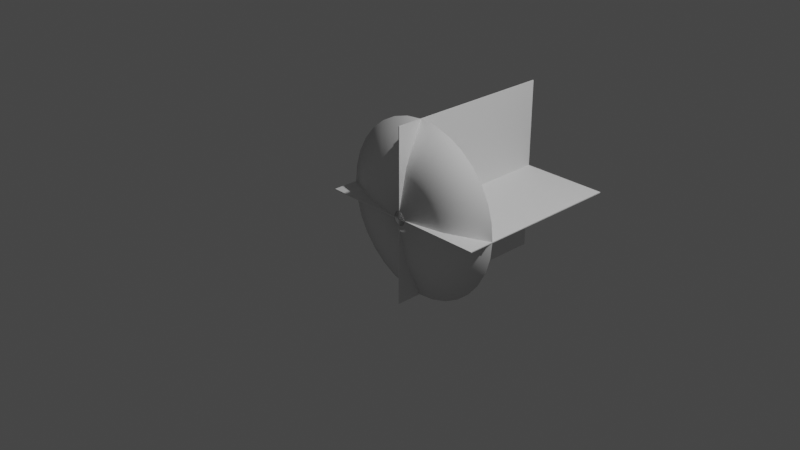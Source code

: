 # Source: Cone.Blend  (saved by Blender 3.1.7; exported with 4.5.12 LTS)
import bpy
from mathutils import Matrix  # noqa: F401  (used for matrix-valued properties, if any)

bpy.ops.wm.read_factory_settings(use_empty=True)
scene = bpy.context.scene
scene.name = 'Scene'

# ---- collections
col_collection = bpy.data.collections.new('Collection'); scene.collection.children.link(col_collection)

# ---- world
world_world = bpy.data.worlds.new('World'); scene.world = world_world
world_world.use_nodes = True; world_world.node_tree.nodes.clear()
_N = world_world.node_tree.nodes; _L = world_world.node_tree.links
n0 = _N.new('ShaderNodeOutputWorld'); n0.name = 'World Output'; n0.location = (300, 300)
n1 = _N.new('ShaderNodeBackground'); n1.name = 'Background'; n1.location = (10, 300)
n1.inputs[0].default_value = (0.05088, 0.05088, 0.05088, 1.0)
_L.new(n1.outputs[0], n0.inputs[0])
n0.is_active_output = True
world_world.color = (0.05088, 0.05088, 0.05088)
world_world.use_sun_shadow = False
world_world.sun_shadow_jitter_overblur = 0.0

# ---- cameras
cam_camera = bpy.data.cameras.new('Camera')
cam_camera.clip_end = 100.0
cam_camera.ortho_scale = 7.314

# ---- lights
light_light = bpy.data.lights.new('Light', 'POINT')
light_light.transmission_factor = 0.0
light_light.energy = 1000.0
light_light.shadow_soft_size = 0.1
light_light.shadow_maximum_resolution = 0.006
light_light.use_absolute_resolution = True

# ---- meshes
me_circle = bpy.data.meshes.new('Circle')
me_circle.from_pydata([(0.0, 1.0, 0.2978), (-0.1951, 0.9808, 0.2978), (-0.3827, 0.9239, 0.2978), (-0.5556, 0.8315, 0.2978), (-0.7071, 0.7071, 0.2978), (-0.8315, 0.5556, 0.2978), (-0.9239, 0.3827, 0.2978), (-0.9808, 0.1951, 0.2978), (-1.0, -4.371e-08, 0.2978), (-0.9808, -0.1951, 0.2978), (-0.9239, -0.3827, 0.2978), (-0.8315, -0.5556, 0.2978), (-0.7071, -0.7071, 0.2978), (-0.5556, -0.8315, 0.2978), (-0.3827, -0.9239, 0.2978), (-0.1951, -0.9808, 0.2978), (8.742e-08, -1.0, 0.2978), (0.1951, -0.9808, 0.2978), (0.3827, -0.9239, 0.2978), (0.5556, -0.8315, 0.2978), (0.7071, -0.7071, 0.2978), (0.8315, -0.5556, 0.2978), (0.9239, -0.3827, 0.2978), (0.9808, -0.1951, 0.2978), (1.0, 1.192e-08, 0.2978), (0.9808, 0.1951, 0.2978), (0.9239, 0.3827, 0.2978), (0.8315, 0.5556, 0.2978), (0.7071, 0.7071, 0.2978), (0.5556, 0.8315, 0.2978), (0.3827, 0.9239, 0.2978), (0.1951, 0.9808, 0.2978), (-1.284e-08, 0.08095, 0.0), (-0.01579, 0.0794, 0.0), (-0.03098, 0.07479, 0.0), (-0.04497, 0.06731, 0.0), (-0.05724, 0.05724, 0.0), (-0.06731, 0.04497, 0.0), (-0.07479, 0.03098, 0.0), (-0.0794, 0.01579, 0.0), (-0.08095, -2.066e-08, 0.0), (-0.0794, -0.01579, 0.0), (-0.07479, -0.03098, 0.0), (-0.06731, -0.04497, 0.0), (-0.05724, -0.05724, 0.0), (-0.04497, -0.06731, 0.0), (-0.03098, -0.07479, 0.0), (-0.01579, -0.0794, 0.0), (-5.762e-09, -0.08095, 0.0), (0.01579, -0.0794, 0.0), (0.03098, -0.07479, 0.0), (0.04497, -0.06731, 0.0), (0.05724, -0.05724, 0.0), (0.06731, -0.04497, 0.0), (0.07479, -0.03098, 0.0), (0.0794, -0.01579, 0.0), (0.08095, -1.615e-08, 0.0), (0.0794, 0.01579, 0.0), (0.07479, 0.03098, 0.0), (0.06731, 0.04497, 0.0), (0.05724, 0.05724, 0.0), (0.04497, 0.06731, 0.0), (0.03098, 0.07479, 0.0), (0.01579, 0.0794, 0.0), (0.4494, -0.3003, 0.09987), (0.4993, -0.2068, 0.09987), (-0.5405, -3.218e-08, 0.09987), (-0.5301, -0.1054, 0.09987), (0.5301, -0.1054, 0.09987), (-0.4993, -0.2068, 0.09987), (0.5405, -2.114e-09, 0.09987), (-0.4494, -0.3003, 0.09987), (0.5301, 0.1054, 0.09987), (-0.3822, -0.3822, 0.09987), (0.4993, 0.2068, 0.09987), (-0.3003, -0.4494, 0.09987), (0.4494, 0.3003, 0.09987), (-0.2068, -0.4993, 0.09987), (-6.419e-09, 0.5405, 0.09987), (-0.1054, 0.5301, 0.09987), (0.3822, 0.3822, 0.09987), (-0.1054, -0.5301, 0.09987), (-0.2068, 0.4993, 0.09987), (0.3003, 0.4494, 0.09987), (4.083e-08, -0.5405, 0.09987), (-0.3003, 0.4494, 0.09987), (0.2068, 0.4993, 0.09987), (0.1054, -0.5301, 0.09987), (-0.3822, 0.3822, 0.09987), (0.1054, 0.5301, 0.09987), (0.2068, -0.4993, 0.09987), (-0.4494, 0.3003, 0.09987), (0.3003, -0.4494, 0.09987), (-0.4993, 0.2068, 0.09987), (0.3822, -0.3822, 0.09987), (-0.5301, 0.1054, 0.09987)], [], [(65, 64, 53, 54), (67, 66, 40, 41), (68, 65, 54, 55), (69, 67, 41, 42), (70, 68, 55, 56), (71, 69, 42, 43), (72, 70, 56, 57), (73, 71, 43, 44), (74, 72, 57, 58), (75, 73, 44, 45), (76, 74, 58, 59), (77, 75, 45, 46), (79, 78, 32, 33), (80, 76, 59, 60), (81, 77, 46, 47), (82, 79, 33, 34), (83, 80, 60, 61), (84, 81, 47, 48), (85, 82, 34, 35), (86, 83, 61, 62), (87, 84, 48, 49), (88, 85, 35, 36), (89, 86, 62, 63), (90, 87, 49, 50), (91, 88, 36, 37), (78, 89, 63, 32), (92, 90, 50, 51), (93, 91, 37, 38), (94, 92, 51, 52), (95, 93, 38, 39), (64, 94, 52, 53), (66, 95, 39, 40), (8, 7, 95, 66), (21, 20, 94, 64), (7, 6, 93, 95), (20, 19, 92, 94), (6, 5, 91, 93), (19, 18, 90, 92), (0, 31, 89, 78), (5, 4, 88, 91), (18, 17, 87, 90), (31, 30, 86, 89), (4, 3, 85, 88), (17, 16, 84, 87), (30, 29, 83, 86), (3, 2, 82, 85), (16, 15, 81, 84), (29, 28, 80, 83), (2, 1, 79, 82), (15, 14, 77, 81), (28, 27, 76, 80), (1, 0, 78, 79), (14, 13, 75, 77), (27, 26, 74, 76), (13, 12, 73, 75), (26, 25, 72, 74), (12, 11, 71, 73), (25, 24, 70, 72), (11, 10, 69, 71), (24, 23, 68, 70), (10, 9, 67, 69), (23, 22, 65, 68), (9, 8, 66, 67), (22, 21, 64, 65)])
me_circle.polygons.foreach_set('use_smooth', [True] * 64)
_uv = me_circle.uv_layers.new(name='UVMap')
_uv.uv.foreach_set('vector', [0.5642, 0.5035, 0.5954, 0.5035, 0.5954, 0.00181, 0.5642, 0.00181, 0.9699, 0.5035, 1.001, 0.5035, 1.001, 0.00181, 0.9699, 0.00181, 0.533, 0.5035, 0.5642, 0.5035, 0.5642, 0.00181, 0.533, 0.00181, 0.9387, 0.5035, 0.9699, 0.5035, 0.9699, 0.00181, 0.9387, 0.00181, 0.5017, 0.5035, 0.533, 0.5035, 0.533, 0.00181, 0.5017, 0.00181, 0.9075, 0.5035, 0.9387, 0.5035, 0.9387, 0.00181, 0.9075, 0.00181, 0.4705, 0.5035, 0.5017, 0.5035, 0.5017, 0.00181, 0.4705, 0.00181, 0.8763, 0.5035, 0.9075, 0.5035, 0.9075, 0.00181, 0.8763, 0.00181, 0.4393, 0.5035, 0.4705, 0.5035, 0.4705, 0.00181, 0.4393, 0.00181, 0.8451, 0.5035, 0.8763, 0.5035, 0.8763, 0.00181, 0.8451, 0.00181, 0.4081, 0.5035, 0.4393, 0.5035, 0.4393, 0.00181, 0.4081, 0.00181, 0.8139, 0.5035, 0.8451, 0.5035, 0.8451, 0.00181, 0.8139, 0.00181, 0.2208, 0.5035, 0.252, 0.5035, 0.252, 0.00181, 0.2208, 0.00181, 0.3769, 0.5035, 0.4081, 0.5035, 0.4081, 0.00181, 0.3769, 0.00181, 0.7827, 0.5035, 0.8139, 0.5035, 0.8139, 0.00181, 0.7827, 0.00181, 0.1896, 0.5035, 0.2208, 0.5035, 0.2208, 0.00181, 0.1896, 0.00181, 0.3457, 0.5035, 0.3769, 0.5035, 0.3769, 0.00181, 0.3457, 0.00181, 0.7514, 0.5035, 0.7827, 0.5035, 0.7827, 0.00181, 0.7514, 0.00181, 0.1584, 0.5035, 0.1896, 0.5035, 0.1896, 0.00181, 0.1584, 0.00181, 0.3145, 0.5035, 0.3457, 0.5035, 0.3457, 0.00181, 0.3145, 0.00181, 0.7202, 0.5035, 0.7514, 0.5035, 0.7514, 0.00181, 0.7202, 0.00181, 0.1272, 0.5035, 0.1584, 0.5035, 0.1584, 0.00181, 0.1272, 0.00181, 0.2833, 0.5035, 0.3145, 0.5035, 0.3145, 0.00181, 0.2833, 0.00181, 0.689, 0.5035, 0.7202, 0.5035, 0.7202, 0.00181, 0.689, 0.00181, 0.09597, 0.5035, 0.1272, 0.5035, 0.1272, 0.00181, 0.09597, 0.00181, 0.252, 0.5035, 0.2833, 0.5035, 0.2833, 0.00181, 0.252, 0.00181, 0.6578, 0.5035, 0.689, 0.5035, 0.689, 0.00181, 0.6578, 0.00181, 0.06476, 0.5035, 0.09597, 0.5035, 0.09597, 0.00181, 0.06476, 0.00181, 0.6266, 0.5035, 0.6578, 0.5035, 0.6578, 0.00181, 0.6266, 0.00181, 0.03354, 0.5035, 0.06476, 0.5035, 0.06476, 0.00181, 0.03354, 0.00181, 0.5954, 0.5035, 0.6266, 0.5035, 0.6266, 0.00181, 0.5954, 0.00181, 0.002331, 0.5035, 0.03354, 0.5035, 0.03354, 0.00181, 0.002331, 0.00181, 0.002331, 1.005, 0.03354, 1.005, 0.03354, 0.5035, 0.002331, 0.5035, 0.5954, 1.005, 0.6266, 1.005, 0.6266, 0.5035, 0.5954, 0.5035, 0.03354, 1.005, 0.06476, 1.005, 0.06476, 0.5035, 0.03354, 0.5035, 0.6266, 1.005, 0.6578, 1.005, 0.6578, 0.5035, 0.6266, 0.5035, 0.06476, 1.005, 0.09597, 1.005, 0.09597, 0.5035, 0.06476, 0.5035, 0.6578, 1.005, 0.689, 1.005, 0.689, 0.5035, 0.6578, 0.5035, 0.252, 1.005, 0.2833, 1.005, 0.2833, 0.5035, 0.252, 0.5035, 0.09597, 1.005, 0.1272, 1.005, 0.1272, 0.5035, 0.09597, 0.5035, 0.689, 1.005, 0.7202, 1.005, 0.7202, 0.5035, 0.689, 0.5035, 0.2833, 1.005, 0.3145, 1.005, 0.3145, 0.5035, 0.2833, 0.5035, 0.1272, 1.005, 0.1584, 1.005, 0.1584, 0.5035, 0.1272, 0.5035, 0.7202, 1.005, 0.7515, 1.005, 0.7514, 0.5035, 0.7202, 0.5035, 0.3145, 1.005, 0.3457, 1.005, 0.3457, 0.5035, 0.3145, 0.5035, 0.1584, 1.005, 0.1896, 1.005, 0.1896, 0.5035, 0.1584, 0.5035, 0.7515, 1.005, 0.7827, 1.005, 0.7827, 0.5035, 0.7514, 0.5035, 0.3457, 1.005, 0.3769, 1.005, 0.3769, 0.5035, 0.3457, 0.5035, 0.1896, 1.005, 0.2208, 1.005, 0.2208, 0.5035, 0.1896, 0.5035, 0.7827, 1.005, 0.8139, 1.005, 0.8139, 0.5035, 0.7827, 0.5035, 0.3769, 1.005, 0.4081, 1.005, 0.4081, 0.5035, 0.3769, 0.5035, 0.2208, 1.005, 0.252, 1.005, 0.252, 0.5035, 0.2208, 0.5035, 0.8139, 1.005, 0.8451, 1.005, 0.8451, 0.5035, 0.8139, 0.5035, 0.4081, 1.005, 0.4393, 1.005, 0.4393, 0.5035, 0.4081, 0.5035, 0.8451, 1.005, 0.8763, 1.005, 0.8763, 0.5035, 0.8451, 0.5035, 0.4393, 1.005, 0.4705, 1.005, 0.4705, 0.5035, 0.4393, 0.5035, 0.8763, 1.005, 0.9075, 1.005, 0.9075, 0.5035, 0.8763, 0.5035, 0.4705, 1.005, 0.5017, 1.005, 0.5017, 0.5035, 0.4705, 0.5035, 0.9075, 1.005, 0.9387, 1.005, 0.9387, 0.5035, 0.9075, 0.5035, 0.5017, 1.005, 0.533, 1.005, 0.533, 0.5035, 0.5017, 0.5035, 0.9387, 1.005, 0.9699, 1.005, 0.9699, 0.5035, 0.9387, 0.5035, 0.533, 1.005, 0.5642, 1.005, 0.5642, 0.5035, 0.533, 0.5035, 0.9699, 1.005, 1.001, 1.005, 1.001, 0.5035, 0.9699, 0.5035, 0.5642, 1.005, 0.5954, 1.005, 0.5954, 0.5035, 0.5642, 0.5035])
me_circle.use_remesh_fix_poles = True
me_circle.use_remesh_preserve_attributes = False
me_circle.update()
me_plane = bpy.data.meshes.new('Plane')
me_plane.from_pydata([(-1.0, 0.0, 0.0), (1.0, 0.0, 0.0), (-1.0, 2.0, 0.0), (1.0, 2.0, 0.0), (-5.96e-08, 0.0, 1.0), (5.96e-08, 0.0, -1.0), (-5.96e-08, 2.0, 1.0), (5.96e-08, 2.0, -1.0)], [], [(0, 1, 3, 2), (4, 5, 7, 6)])
_uv = me_plane.uv_layers.new(name='UVMap')
_uv.uv.foreach_set('vector', [0.0, 0.0, 1.0, 0.0, 1.0, 1.0, 0.0, 1.0, 0.0, 0.0, 1.0, 0.0, 1.0, 1.0, 0.0, 1.0])
me_plane.use_remesh_fix_poles = True
me_plane.use_remesh_preserve_attributes = False
me_plane.update()

# ---- objects
ob_light = bpy.data.objects.new('Light', light_light)
ob_camera = bpy.data.objects.new('Camera', cam_camera)
ob_conemmuzzle = bpy.data.objects.new('ConemMuzzle', me_circle)
ob_muzzleplanes = bpy.data.objects.new('MuzzlePlanes', me_plane)

# ---- transforms, parenting, visibility, modifiers, constraints
ob_light.location = (4.076, 1.005, 5.904)
ob_light.rotation_euler = (0.6503, 0.05522, 1.866)
ob_light.lock_rotations_4d = False
ob_light.empty_display_type = 'ARROWS'
ob_light.color = (0.0, 0.0, 0.0, 0.0)
ob_light.lineart.crease_threshold = 0.0
ob_camera.location = (7.359, -6.926, 4.958)
ob_camera.rotation_euler = (1.109, 0.0, 0.8149)
ob_camera.lock_rotations_4d = False
ob_camera.empty_display_type = 'ARROWS'
ob_camera.color = (0.0, 0.0, 0.0, 0.0)
ob_camera.display_type = 'WIRE'
ob_camera.lineart.crease_threshold = 0.0
ob_conemmuzzle.location = (0.0, 0.0, 0.0)
ob_conemmuzzle.rotation_euler = (-1.571, -0.0, 0.0)
_m = ob_conemmuzzle.modifiers.new('Solidify', 'SOLIDIFY')
ob_muzzleplanes.location = (0.0, 0.0, 0.0)
_m = ob_muzzleplanes.modifiers.new('Solidify', 'SOLIDIFY')

# ---- collection membership
col_collection.objects.link(ob_light)
col_collection.objects.link(ob_camera)
col_collection.objects.link(ob_conemmuzzle)
col_collection.objects.link(ob_muzzleplanes)

# ---- scene / render settings (as saved in the file)
scene.camera = ob_camera
scene.frame_start = 1; scene.frame_end = 250; scene.frame_set(159)
scene.render.engine = 'BLENDER_EEVEE_NEXT'
scene.cycles.sampling_pattern = 'TABULATED_SOBOL'
scene.cycles.use_light_tree = False
scene.view_settings.view_transform = 'Filmic'
bpy.context.view_layer.update()
